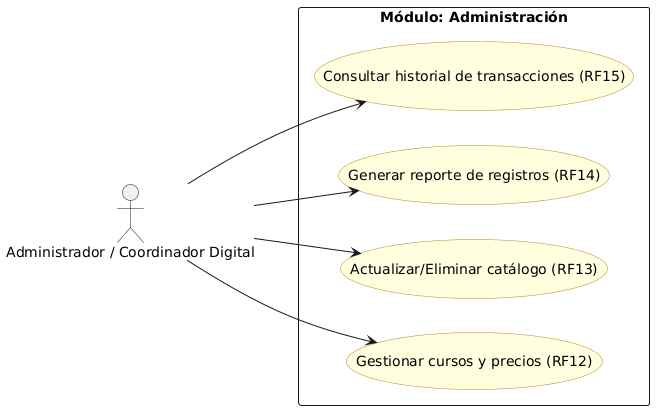

The diagram above was rendered by PlantUML. Its source (embedded in the PNG):
@startuml
left to right direction
skinparam packageStyle rectangle
skinparam usecase {
    BackgroundColor LightYellow
    BorderColor DarkGoldenRod
}

actor "Administrador / Coordinador Digital" as Admin

package "Módulo: Administración" {
  usecase "Gestionar cursos y precios (RF12)" as CU15
  usecase "Actualizar/Eliminar catálogo (RF13)" as CU16
  usecase "Generar reporte de registros (RF14)" as CU17
  usecase "Consultar historial de transacciones (RF15)" as CU18
}

Admin --> CU15
Admin --> CU16
Admin --> CU17
Admin --> CU18
@enduml